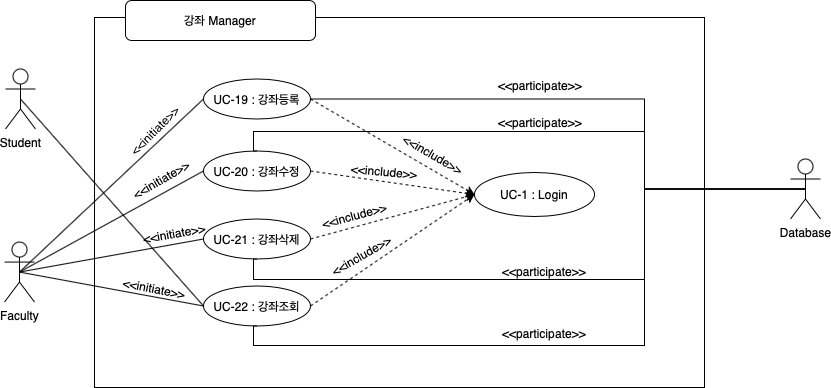

The diagram above was exported from draw.io. Its source (the exported page's mxGraphModel, read from the mxfile embedded in the PNG):
<mxGraphModel dx="750" dy="-1418" grid="1" gridSize="10" guides="1" tooltips="1" connect="1" arrows="1" fold="1" page="1" pageScale="1" pageWidth="827" pageHeight="1169" math="0" shadow="0">
  <root>
    <mxCell id="0" />
    <mxCell id="1" parent="0" />
    <mxCell id="qwa8m0YsohVyHFURcoKr-427" value="" style="group" connectable="0" vertex="1" parent="1">
      <mxGeometry x="1400" y="2903" width="815.98" height="387" as="geometry" />
    </mxCell>
    <mxCell id="qwa8m0YsohVyHFURcoKr-428" value="" style="rounded=0;whiteSpace=wrap;html=1;fillColor=none;" vertex="1" parent="qwa8m0YsohVyHFURcoKr-427">
      <mxGeometry x="90" y="17" width="610" height="370" as="geometry" />
    </mxCell>
    <mxCell id="qwa8m0YsohVyHFURcoKr-429" value="UC-19 : 강좌등록" style="ellipse;whiteSpace=wrap;html=1;align=center;newEdgeStyle={&quot;edgeStyle&quot;:&quot;entityRelationEdgeStyle&quot;,&quot;startArrow&quot;:&quot;none&quot;,&quot;endArrow&quot;:&quot;none&quot;,&quot;segment&quot;:10,&quot;curved&quot;:1};treeFolding=1;treeMoving=1;" vertex="1" parent="qwa8m0YsohVyHFURcoKr-427">
      <mxGeometry x="199" y="78.5" width="106.98" height="40" as="geometry" />
    </mxCell>
    <mxCell id="qwa8m0YsohVyHFURcoKr-430" value="UC-20 : 강좌수정" style="ellipse;whiteSpace=wrap;html=1;align=center;newEdgeStyle={&quot;edgeStyle&quot;:&quot;entityRelationEdgeStyle&quot;,&quot;startArrow&quot;:&quot;none&quot;,&quot;endArrow&quot;:&quot;none&quot;,&quot;segment&quot;:10,&quot;curved&quot;:1};treeFolding=1;treeMoving=1;" vertex="1" parent="qwa8m0YsohVyHFURcoKr-427">
      <mxGeometry x="199" y="150.5" width="106.98" height="40" as="geometry" />
    </mxCell>
    <mxCell id="qwa8m0YsohVyHFURcoKr-431" value="UC-21 : 강좌삭제" style="ellipse;whiteSpace=wrap;html=1;align=center;newEdgeStyle={&quot;edgeStyle&quot;:&quot;entityRelationEdgeStyle&quot;,&quot;startArrow&quot;:&quot;none&quot;,&quot;endArrow&quot;:&quot;none&quot;,&quot;segment&quot;:10,&quot;curved&quot;:1};treeFolding=1;treeMoving=1;" vertex="1" parent="qwa8m0YsohVyHFURcoKr-427">
      <mxGeometry x="199" y="218.5" width="106.98" height="40" as="geometry" />
    </mxCell>
    <mxCell id="qwa8m0YsohVyHFURcoKr-432" value="UC-22 : 강좌조회" style="ellipse;whiteSpace=wrap;html=1;align=center;newEdgeStyle={&quot;edgeStyle&quot;:&quot;entityRelationEdgeStyle&quot;,&quot;startArrow&quot;:&quot;none&quot;,&quot;endArrow&quot;:&quot;none&quot;,&quot;segment&quot;:10,&quot;curved&quot;:1};treeFolding=1;treeMoving=1;" vertex="1" parent="qwa8m0YsohVyHFURcoKr-427">
      <mxGeometry x="199" y="285.5" width="106.98" height="40" as="geometry" />
    </mxCell>
    <mxCell id="qwa8m0YsohVyHFURcoKr-433" style="edgeStyle=none;rounded=0;orthogonalLoop=1;jettySize=auto;html=1;exitX=0.5;exitY=0.5;exitDx=0;exitDy=0;exitPerimeter=0;entryX=0;entryY=0.5;entryDx=0;entryDy=0;endArrow=none;endFill=0;" edge="1" parent="qwa8m0YsohVyHFURcoKr-427" source="qwa8m0YsohVyHFURcoKr-436" target="qwa8m0YsohVyHFURcoKr-429">
      <mxGeometry relative="1" as="geometry" />
    </mxCell>
    <mxCell id="qwa8m0YsohVyHFURcoKr-434" style="edgeStyle=none;rounded=0;orthogonalLoop=1;jettySize=auto;html=1;exitX=0.5;exitY=0.5;exitDx=0;exitDy=0;exitPerimeter=0;entryX=0;entryY=0.5;entryDx=0;entryDy=0;endArrow=none;endFill=0;" edge="1" parent="qwa8m0YsohVyHFURcoKr-427" source="qwa8m0YsohVyHFURcoKr-436" target="qwa8m0YsohVyHFURcoKr-430">
      <mxGeometry relative="1" as="geometry" />
    </mxCell>
    <mxCell id="qwa8m0YsohVyHFURcoKr-435" style="edgeStyle=none;rounded=0;orthogonalLoop=1;jettySize=auto;html=1;exitX=0.5;exitY=0.5;exitDx=0;exitDy=0;exitPerimeter=0;entryX=0;entryY=0.5;entryDx=0;entryDy=0;endArrow=none;endFill=0;" edge="1" parent="qwa8m0YsohVyHFURcoKr-427" source="qwa8m0YsohVyHFURcoKr-436" target="qwa8m0YsohVyHFURcoKr-431">
      <mxGeometry relative="1" as="geometry" />
    </mxCell>
    <mxCell id="qwa8m0YsohVyHFURcoKr-436" value="Faculty" style="shape=umlActor;verticalLabelPosition=bottom;verticalAlign=top;html=1;outlineConnect=0;" vertex="1" parent="qwa8m0YsohVyHFURcoKr-427">
      <mxGeometry y="241.57000000000016" width="30" height="60" as="geometry" />
    </mxCell>
    <mxCell id="qwa8m0YsohVyHFURcoKr-437" value="Student&lt;br&gt;" style="shape=umlActor;verticalLabelPosition=bottom;verticalAlign=top;html=1;outlineConnect=0;" vertex="1" parent="qwa8m0YsohVyHFURcoKr-427">
      <mxGeometry x="1" y="68.5" width="30" height="60" as="geometry" />
    </mxCell>
    <mxCell id="qwa8m0YsohVyHFURcoKr-438" style="edgeStyle=orthogonalEdgeStyle;rounded=0;orthogonalLoop=1;jettySize=auto;html=1;exitX=0.5;exitY=0.5;exitDx=0;exitDy=0;exitPerimeter=0;entryX=1;entryY=0.5;entryDx=0;entryDy=0;endArrow=none;endFill=0;" edge="1" parent="qwa8m0YsohVyHFURcoKr-427" source="qwa8m0YsohVyHFURcoKr-442" target="qwa8m0YsohVyHFURcoKr-429">
      <mxGeometry x="-34.02485327541444" as="geometry">
        <Array as="points">
          <mxPoint x="639.98" y="189" />
          <mxPoint x="639.98" y="99" />
        </Array>
      </mxGeometry>
    </mxCell>
    <mxCell id="qwa8m0YsohVyHFURcoKr-439" style="edgeStyle=orthogonalEdgeStyle;rounded=0;orthogonalLoop=1;jettySize=auto;html=1;exitX=0.5;exitY=0.5;exitDx=0;exitDy=0;exitPerimeter=0;entryX=0.5;entryY=0;entryDx=0;entryDy=0;endArrow=none;endFill=0;" edge="1" parent="qwa8m0YsohVyHFURcoKr-427" source="qwa8m0YsohVyHFURcoKr-442" target="qwa8m0YsohVyHFURcoKr-430">
      <mxGeometry x="-34.02485327541444" as="geometry">
        <Array as="points">
          <mxPoint x="639.98" y="189" />
          <mxPoint x="639.98" y="131" />
          <mxPoint x="248.98000000000002" y="131" />
          <mxPoint x="248.98000000000002" y="151" />
        </Array>
      </mxGeometry>
    </mxCell>
    <mxCell id="qwa8m0YsohVyHFURcoKr-440" style="edgeStyle=orthogonalEdgeStyle;rounded=0;orthogonalLoop=1;jettySize=auto;html=1;exitX=0.5;exitY=0.5;exitDx=0;exitDy=0;exitPerimeter=0;entryX=0.5;entryY=1;entryDx=0;entryDy=0;endArrow=none;endFill=0;" edge="1" parent="qwa8m0YsohVyHFURcoKr-427" source="qwa8m0YsohVyHFURcoKr-442" target="qwa8m0YsohVyHFURcoKr-431">
      <mxGeometry x="-34.02485327541444" as="geometry">
        <Array as="points">
          <mxPoint x="639.98" y="189" />
          <mxPoint x="639.98" y="279" />
          <mxPoint x="248.98000000000002" y="279" />
          <mxPoint x="248.98000000000002" y="259" />
        </Array>
      </mxGeometry>
    </mxCell>
    <mxCell id="qwa8m0YsohVyHFURcoKr-441" style="edgeStyle=orthogonalEdgeStyle;rounded=0;orthogonalLoop=1;jettySize=auto;html=1;exitX=0.5;exitY=0.5;exitDx=0;exitDy=0;exitPerimeter=0;entryX=0.5;entryY=1;entryDx=0;entryDy=0;endArrow=none;endFill=0;" edge="1" parent="qwa8m0YsohVyHFURcoKr-427" source="qwa8m0YsohVyHFURcoKr-442" target="qwa8m0YsohVyHFURcoKr-432">
      <mxGeometry x="-34.02485327541444" as="geometry">
        <Array as="points">
          <mxPoint x="639.98" y="189" />
          <mxPoint x="639.98" y="345" />
          <mxPoint x="248.98000000000002" y="345" />
          <mxPoint x="248.98000000000002" y="326" />
        </Array>
      </mxGeometry>
    </mxCell>
    <mxCell id="qwa8m0YsohVyHFURcoKr-442" value="Database&lt;br&gt;" style="shape=umlActor;verticalLabelPosition=bottom;verticalAlign=top;html=1;outlineConnect=0;" vertex="1" parent="qwa8m0YsohVyHFURcoKr-427">
      <mxGeometry x="785.98" y="158.5" width="30" height="60" as="geometry" />
    </mxCell>
    <mxCell id="qwa8m0YsohVyHFURcoKr-443" value="" style="endArrow=classic;dashed=1;html=1;exitX=1;exitY=0.5;exitDx=0;exitDy=0;entryX=0;entryY=0.5;entryDx=0;entryDy=0;endFill=1;" edge="1" parent="qwa8m0YsohVyHFURcoKr-427" source="qwa8m0YsohVyHFURcoKr-429" target="qwa8m0YsohVyHFURcoKr-446">
      <mxGeometry x="60" y="-28" width="50" height="50" as="geometry">
        <mxPoint x="440.00000000000114" y="107" as="sourcePoint" />
        <mxPoint x="350" y="149" as="targetPoint" />
      </mxGeometry>
    </mxCell>
    <mxCell id="qwa8m0YsohVyHFURcoKr-444" value="" style="rounded=1;whiteSpace=wrap;html=1;gradientColor=none;" vertex="1" parent="qwa8m0YsohVyHFURcoKr-427">
      <mxGeometry x="121" width="190" height="40" as="geometry" />
    </mxCell>
    <mxCell id="qwa8m0YsohVyHFURcoKr-445" value="강좌 Manager" style="text;html=1;strokeColor=none;fillColor=none;align=center;verticalAlign=middle;whiteSpace=wrap;rounded=0;" vertex="1" parent="qwa8m0YsohVyHFURcoKr-427">
      <mxGeometry x="136" y="10" width="160" height="20" as="geometry" />
    </mxCell>
    <mxCell id="qwa8m0YsohVyHFURcoKr-446" value="UC-1 : Login" style="ellipse;whiteSpace=wrap;html=1;align=center;newEdgeStyle={&quot;edgeStyle&quot;:&quot;entityRelationEdgeStyle&quot;,&quot;startArrow&quot;:&quot;none&quot;,&quot;endArrow&quot;:&quot;none&quot;,&quot;segment&quot;:10,&quot;curved&quot;:1};treeFolding=1;treeMoving=1;fillColor=none;" vertex="1" parent="qwa8m0YsohVyHFURcoKr-427">
      <mxGeometry x="470" y="172" width="120" height="44" as="geometry" />
    </mxCell>
    <mxCell id="qwa8m0YsohVyHFURcoKr-447" value="" style="endArrow=none;html=1;exitX=0.5;exitY=0.5;exitDx=0;exitDy=0;exitPerimeter=0;entryX=0;entryY=0.5;entryDx=0;entryDy=0;" edge="1" parent="qwa8m0YsohVyHFURcoKr-427" source="qwa8m0YsohVyHFURcoKr-437" target="qwa8m0YsohVyHFURcoKr-432">
      <mxGeometry x="-34.02485327541444" width="50" height="50" as="geometry">
        <mxPoint x="45.999999999999545" y="232" as="sourcePoint" />
        <mxPoint x="228.99999999999955" y="128.5" as="targetPoint" />
      </mxGeometry>
    </mxCell>
    <mxCell id="qwa8m0YsohVyHFURcoKr-448" value="" style="endArrow=none;html=1;exitX=0.5;exitY=0.5;exitDx=0;exitDy=0;exitPerimeter=0;entryX=0;entryY=0.5;entryDx=0;entryDy=0;" edge="1" parent="qwa8m0YsohVyHFURcoKr-427" source="qwa8m0YsohVyHFURcoKr-436" target="qwa8m0YsohVyHFURcoKr-432">
      <mxGeometry x="-34.02485327541444" width="50" height="50" as="geometry">
        <mxPoint x="75.99999999999955" y="262" as="sourcePoint" />
        <mxPoint x="258.99999999999955" y="158.5" as="targetPoint" />
      </mxGeometry>
    </mxCell>
    <mxCell id="qwa8m0YsohVyHFURcoKr-449" value="" style="endArrow=classic;dashed=1;html=1;exitX=1;exitY=0.5;exitDx=0;exitDy=0;entryX=0;entryY=0.5;entryDx=0;entryDy=0;endFill=1;" edge="1" parent="qwa8m0YsohVyHFURcoKr-427" source="qwa8m0YsohVyHFURcoKr-430" target="qwa8m0YsohVyHFURcoKr-446">
      <mxGeometry x="65" y="45.5" width="50" height="50" as="geometry">
        <mxPoint x="304" y="172" as="sourcePoint" />
        <mxPoint x="475" y="267.5" as="targetPoint" />
      </mxGeometry>
    </mxCell>
    <mxCell id="qwa8m0YsohVyHFURcoKr-450" value="" style="endArrow=classic;dashed=1;html=1;exitX=1;exitY=0.5;exitDx=0;exitDy=0;entryX=0;entryY=0.5;entryDx=0;entryDy=0;endFill=1;" edge="1" parent="qwa8m0YsohVyHFURcoKr-427" source="qwa8m0YsohVyHFURcoKr-431" target="qwa8m0YsohVyHFURcoKr-446">
      <mxGeometry x="80" y="123.5" width="50" height="50" as="geometry">
        <mxPoint x="319" y="250" as="sourcePoint" />
        <mxPoint x="490" y="345.5" as="targetPoint" />
      </mxGeometry>
    </mxCell>
    <mxCell id="qwa8m0YsohVyHFURcoKr-451" value="" style="endArrow=classic;dashed=1;html=1;exitX=1;exitY=0.5;exitDx=0;exitDy=0;entryX=0;entryY=0.5;entryDx=0;entryDy=0;endFill=1;" edge="1" parent="qwa8m0YsohVyHFURcoKr-427" source="qwa8m0YsohVyHFURcoKr-432" target="qwa8m0YsohVyHFURcoKr-446">
      <mxGeometry x="121" y="191.5" width="50" height="50" as="geometry">
        <mxPoint x="360" y="318" as="sourcePoint" />
        <mxPoint x="531" y="413.5" as="targetPoint" />
      </mxGeometry>
    </mxCell>
    <mxCell id="qwa8m0YsohVyHFURcoKr-452" value="&amp;lt;&amp;lt;include&amp;gt;&amp;gt;" style="text;html=1;strokeColor=none;align=center;verticalAlign=middle;whiteSpace=wrap;rounded=0;rotation=30;" vertex="1" parent="qwa8m0YsohVyHFURcoKr-427">
      <mxGeometry x="329" y="139" width="200" height="30" as="geometry" />
    </mxCell>
    <mxCell id="qwa8m0YsohVyHFURcoKr-453" value="&amp;lt;&amp;lt;include&amp;gt;&amp;gt;" style="text;html=1;strokeColor=none;align=center;verticalAlign=middle;whiteSpace=wrap;rounded=0;rotation=5;" vertex="1" parent="qwa8m0YsohVyHFURcoKr-427">
      <mxGeometry x="280" y="155.5" width="200" height="30" as="geometry" />
    </mxCell>
    <mxCell id="qwa8m0YsohVyHFURcoKr-454" value="&amp;lt;&amp;lt;include&amp;gt;&amp;gt;" style="text;html=1;strokeColor=none;align=center;verticalAlign=middle;whiteSpace=wrap;rounded=0;rotation=-15;" vertex="1" parent="qwa8m0YsohVyHFURcoKr-427">
      <mxGeometry x="250" y="200" width="200" height="30" as="geometry" />
    </mxCell>
    <mxCell id="qwa8m0YsohVyHFURcoKr-455" value="&amp;lt;&amp;lt;include&amp;gt;&amp;gt;" style="text;html=1;strokeColor=none;align=center;verticalAlign=middle;whiteSpace=wrap;rounded=0;rotation=-30;" vertex="1" parent="qwa8m0YsohVyHFURcoKr-427">
      <mxGeometry x="257" y="240" width="200" height="30" as="geometry" />
    </mxCell>
    <mxCell id="qwa8m0YsohVyHFURcoKr-456" value="&amp;lt;&amp;lt;participate&amp;gt;&amp;gt;" style="text;html=1;strokeColor=none;align=center;verticalAlign=middle;whiteSpace=wrap;rounded=0;rotation=0;" vertex="1" parent="qwa8m0YsohVyHFURcoKr-427">
      <mxGeometry x="440" y="255.5" width="200" height="30" as="geometry" />
    </mxCell>
    <mxCell id="qwa8m0YsohVyHFURcoKr-457" value="&amp;lt;&amp;lt;participate&amp;gt;&amp;gt;" style="text;html=1;strokeColor=none;align=center;verticalAlign=middle;whiteSpace=wrap;rounded=0;rotation=0;" vertex="1" parent="qwa8m0YsohVyHFURcoKr-427">
      <mxGeometry x="440" y="318" width="200" height="30" as="geometry" />
    </mxCell>
    <mxCell id="qwa8m0YsohVyHFURcoKr-458" value="&amp;lt;&amp;lt;participate&amp;gt;&amp;gt;" style="text;html=1;strokeColor=none;align=center;verticalAlign=middle;whiteSpace=wrap;rounded=0;rotation=0;" vertex="1" parent="qwa8m0YsohVyHFURcoKr-427">
      <mxGeometry x="435.98" y="107" width="200" height="30" as="geometry" />
    </mxCell>
    <mxCell id="qwa8m0YsohVyHFURcoKr-459" value="&amp;lt;&amp;lt;participate&amp;gt;&amp;gt;" style="text;html=1;strokeColor=none;align=center;verticalAlign=middle;whiteSpace=wrap;rounded=0;rotation=0;" vertex="1" parent="qwa8m0YsohVyHFURcoKr-427">
      <mxGeometry x="435.98" y="70" width="200" height="30" as="geometry" />
    </mxCell>
    <mxCell id="qwa8m0YsohVyHFURcoKr-460" value="&amp;lt;&amp;lt;initiate&amp;gt;&amp;gt;" style="text;html=1;strokeColor=none;align=center;verticalAlign=middle;whiteSpace=wrap;rounded=0;rotation=-45;" vertex="1" parent="qwa8m0YsohVyHFURcoKr-427">
      <mxGeometry x="50" y="118.5" width="200" height="22.14" as="geometry" />
    </mxCell>
    <mxCell id="qwa8m0YsohVyHFURcoKr-461" value="&amp;lt;&amp;lt;initiate&amp;gt;&amp;gt;" style="text;html=1;strokeColor=none;align=center;verticalAlign=middle;whiteSpace=wrap;rounded=0;rotation=-30;" vertex="1" parent="qwa8m0YsohVyHFURcoKr-427">
      <mxGeometry x="57" y="168.36000000000013" width="200" height="22.14" as="geometry" />
    </mxCell>
    <mxCell id="qwa8m0YsohVyHFURcoKr-462" value="&amp;lt;&amp;lt;initiate&amp;gt;&amp;gt;" style="text;html=1;strokeColor=none;align=center;verticalAlign=middle;whiteSpace=wrap;rounded=0;rotation=-10;" vertex="1" parent="qwa8m0YsohVyHFURcoKr-427">
      <mxGeometry x="70" y="222.00000000000045" width="200" height="22.14" as="geometry" />
    </mxCell>
    <mxCell id="qwa8m0YsohVyHFURcoKr-463" value="&amp;lt;&amp;lt;initiate&amp;gt;&amp;gt;" style="text;html=1;strokeColor=none;align=center;verticalAlign=middle;whiteSpace=wrap;rounded=0;rotation=11;" vertex="1" parent="qwa8m0YsohVyHFURcoKr-427">
      <mxGeometry x="50" y="276.72000000000025" width="200" height="22.14" as="geometry" />
    </mxCell>
  </root>
</mxGraphModel>